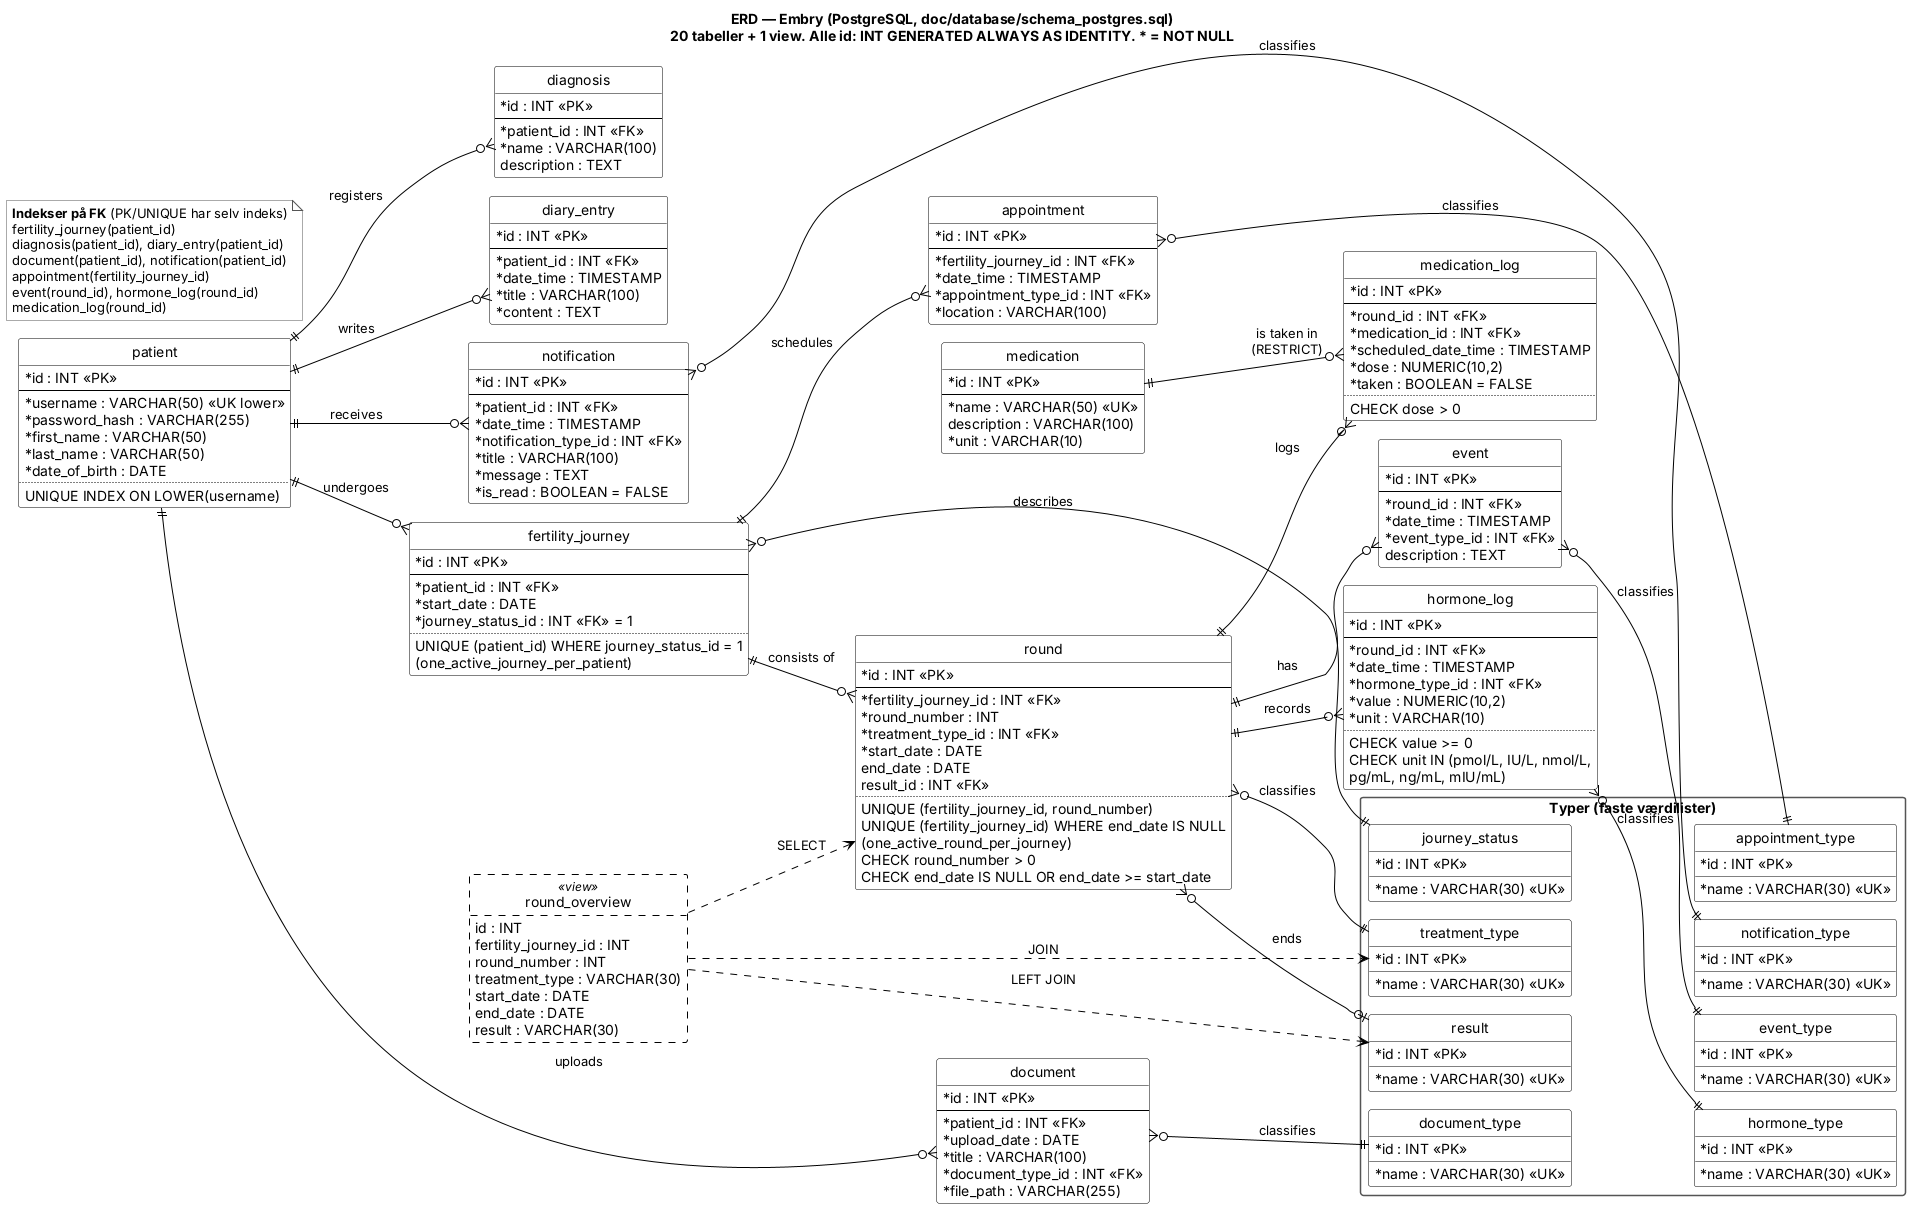

The diagram above was rendered by PlantUML. Its source (embedded in the PNG):
@startuml
!pragma layout smetana

skinparam shadowing false
skinparam classAttributeIconSize 0
skinparam classBackgroundColor white
skinparam classBorderColor black
skinparam classHeaderBackgroundColor white
skinparam packageBackgroundColor white
skinparam packageBorderColor #555555
skinparam packageStyle rectangle
skinparam noteBackgroundColor white
skinparam noteBorderColor #555555
skinparam ArrowColor black
skinparam enumBackgroundColor white
skinparam enumBorderColor black
skinparam entityBackgroundColor white
skinparam entityBorderColor black
hide circle
hide empty members
left to right direction

title ERD — Embry (PostgreSQL, doc/database/schema_postgres.sql)\n20 tabeller + 1 view. Alle id: INT GENERATED ALWAYS AS IDENTITY. * = NOT NULL

' ---------- Patient og det, der hører til personen ----------

entity patient {
  * id : INT <<PK>>
  --
  * username : VARCHAR(50) <<UK lower>>
  * password_hash : VARCHAR(255)
  * first_name : VARCHAR(50)
  * last_name : VARCHAR(50)
  * date_of_birth : DATE
  ..
  {field} UNIQUE INDEX ON LOWER(username)
}

entity diagnosis {
  * id : INT <<PK>>
  --
  * patient_id : INT <<FK>>
  * name : VARCHAR(100)
  description : TEXT
}

entity diary_entry {
  * id : INT <<PK>>
  --
  * patient_id : INT <<FK>>
  * date_time : TIMESTAMP
  * title : VARCHAR(100)
  * content : TEXT
}

entity document {
  * id : INT <<PK>>
  --
  * patient_id : INT <<FK>>
  * upload_date : DATE
  * title : VARCHAR(100)
  * document_type_id : INT <<FK>>
  * file_path : VARCHAR(255)
}

entity notification {
  * id : INT <<PK>>
  --
  * patient_id : INT <<FK>>
  * date_time : TIMESTAMP
  * notification_type_id : INT <<FK>>
  * title : VARCHAR(100)
  * message : TEXT
  * is_read : BOOLEAN = FALSE
}

' ---------- Forløb og runde ----------

entity fertility_journey {
  * id : INT <<PK>>
  --
  * patient_id : INT <<FK>>
  * start_date : DATE
  * journey_status_id : INT <<FK>> = 1
  ..
  {field} UNIQUE (patient_id) WHERE journey_status_id = 1
  (one_active_journey_per_patient)
}

entity round {
  * id : INT <<PK>>
  --
  * fertility_journey_id : INT <<FK>>
  * round_number : INT
  * treatment_type_id : INT <<FK>>
  * start_date : DATE
  end_date : DATE
  result_id : INT <<FK>>
  ..
  {field} UNIQUE (fertility_journey_id, round_number)
  {field} UNIQUE (fertility_journey_id) WHERE end_date IS NULL
  (one_active_round_per_journey)
  CHECK round_number > 0
  CHECK end_date IS NULL OR end_date >= start_date
}

entity appointment {
  * id : INT <<PK>>
  --
  * fertility_journey_id : INT <<FK>>
  * date_time : TIMESTAMP
  * appointment_type_id : INT <<FK>>
  * location : VARCHAR(100)
}

entity event {
  * id : INT <<PK>>
  --
  * round_id : INT <<FK>>
  * date_time : TIMESTAMP
  * event_type_id : INT <<FK>>
  description : TEXT
}

entity hormone_log {
  * id : INT <<PK>>
  --
  * round_id : INT <<FK>>
  * date_time : TIMESTAMP
  * hormone_type_id : INT <<FK>>
  * value : NUMERIC(10,2)
  * unit : VARCHAR(10)
  ..
  CHECK value >= 0
  {field} CHECK unit IN (pmol/L, IU/L, nmol/L,
  pg/mL, ng/mL, mIU/mL)
}

entity medication_log {
  * id : INT <<PK>>
  --
  * round_id : INT <<FK>>
  * medication_id : INT <<FK>>
  * scheduled_date_time : TIMESTAMP
  * dose : NUMERIC(10,2)
  * taken : BOOLEAN = FALSE
  ..
  CHECK dose > 0
}

entity medication {
  * id : INT <<PK>>
  --
  * name : VARCHAR(50) <<UK>>
  description : VARCHAR(100)
  * unit : VARCHAR(10)
}

' ---------- View ----------

entity round_overview <<view>> #line.dashed {
  id : INT
  fertility_journey_id : INT
  round_number : INT
  {field} treatment_type : VARCHAR(30)
  start_date : DATE
  end_date : DATE
  {field} result : VARCHAR(30)
}

' ---------- Typer (id, name) ----------

package "Typer (faste værdilister)" as types {
  entity journey_status {
    * id : INT <<PK>>
    * name : VARCHAR(30) <<UK>>
  }
  entity treatment_type {
    * id : INT <<PK>>
    * name : VARCHAR(30) <<UK>>
  }
  entity result {
    * id : INT <<PK>>
    * name : VARCHAR(30) <<UK>>
  }
  entity appointment_type {
    * id : INT <<PK>>
    * name : VARCHAR(30) <<UK>>
  }
  entity event_type {
    * id : INT <<PK>>
    * name : VARCHAR(30) <<UK>>
  }
  entity hormone_type {
    * id : INT <<PK>>
    * name : VARCHAR(30) <<UK>>
  }
  entity document_type {
    * id : INT <<PK>>
    * name : VARCHAR(30) <<UK>>
  }
  entity notification_type {
    * id : INT <<PK>>
    * name : VARCHAR(30) <<UK>>
  }
}

' ---------- Relationer (ON DELETE CASCADE fra forælder, undtagen typer og medication) ----------

patient ||--o{ diagnosis : registers
patient ||--o{ diary_entry : writes
patient ||--o{ document : uploads
patient ||--o{ fertility_journey : undergoes
patient ||--o{ notification : receives
fertility_journey ||--o{ round : "consists of"
fertility_journey ||--o{ appointment : schedules
round ||--o{ event : has
round ||--o{ hormone_log : records
round ||--o{ medication_log : logs
medication ||--o{ medication_log : "is taken in\n(RESTRICT)"

fertility_journey }o--|| journey_status : describes
round }o--|| treatment_type : classifies
round }o--o| result : ends
appointment }o--|| appointment_type : classifies
event }o--|| event_type : classifies
hormone_log }o--|| hormone_type : classifies
document }o--|| document_type : classifies
notification }o--|| notification_type : classifies

journey_status -[hidden]down- appointment_type
treatment_type -[hidden]down- event_type
result -[hidden]down- hormone_type
document_type -[hidden]down- notification_type

round_overview ..> round : SELECT
round_overview ..> treatment_type : JOIN
round_overview ..> result : LEFT JOIN

' ---------- Indekser ----------

note as idx
  <b>Indekser på FK</b> (PK/UNIQUE har selv indeks)
  fertility_journey(patient_id)
  diagnosis(patient_id), diary_entry(patient_id)
  document(patient_id), notification(patient_id)
  appointment(fertility_journey_id)
  event(round_id), hormone_log(round_id)
  medication_log(round_id)
end note

@enduml